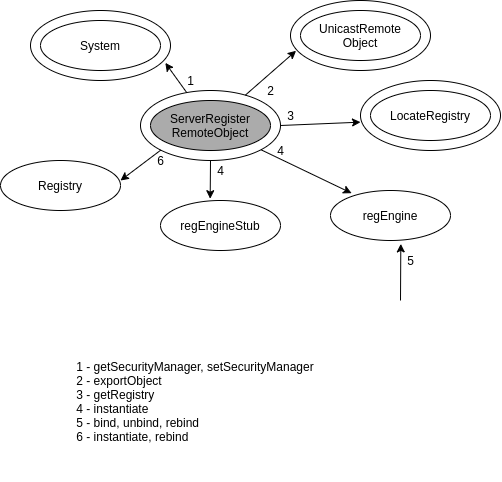

The diagram above was exported from draw.io. Its source (the exported page's mxGraphModel, read from the mxfile embedded in the PNG):
<mxGraphModel dx="931" dy="488" grid="1" gridSize="10" guides="1" tooltips="1" connect="1" arrows="1" fold="1" page="1" pageScale="1" pageWidth="850" pageHeight="1100" math="0" shadow="0">
  <root>
    <mxCell id="0" />
    <mxCell id="1" parent="0" />
    <mxCell id="LxVilCXa7ct43w7CahMR-30" style="edgeStyle=orthogonalEdgeStyle;rounded=0;orthogonalLoop=1;jettySize=auto;html=1;exitX=0.5;exitY=1;exitDx=0;exitDy=0;entryX=0.414;entryY=-0.036;entryDx=0;entryDy=0;entryPerimeter=0;" edge="1" parent="1" source="LxVilCXa7ct43w7CahMR-8" target="LxVilCXa7ct43w7CahMR-24">
      <mxGeometry relative="1" as="geometry" />
    </mxCell>
    <mxCell id="LxVilCXa7ct43w7CahMR-8" value="" style="ellipse;whiteSpace=wrap;html=1;shadow=0;sketch=0;" vertex="1" parent="1">
      <mxGeometry x="170" y="120" width="140" height="70" as="geometry" />
    </mxCell>
    <mxCell id="LxVilCXa7ct43w7CahMR-7" value="&lt;span&gt;ServerRegister&lt;/span&gt;&lt;br&gt;&lt;span&gt;RemoteObject&lt;/span&gt;" style="ellipse;whiteSpace=wrap;html=1;shadow=0;sketch=0;fillColor=#ABABAB;gradientColor=none;" vertex="1" parent="1">
      <mxGeometry x="180" y="130" width="120" height="50" as="geometry" />
    </mxCell>
    <mxCell id="LxVilCXa7ct43w7CahMR-11" value="" style="ellipse;whiteSpace=wrap;html=1;shadow=0;sketch=0;" vertex="1" parent="1">
      <mxGeometry x="60" y="40" width="140" height="70" as="geometry" />
    </mxCell>
    <mxCell id="LxVilCXa7ct43w7CahMR-12" value="&lt;span&gt;System&lt;/span&gt;" style="ellipse;whiteSpace=wrap;html=1;shadow=0;sketch=0;gradientColor=none;fillColor=#FFFFFF;" vertex="1" parent="1">
      <mxGeometry x="70" y="50" width="120" height="50" as="geometry" />
    </mxCell>
    <mxCell id="LxVilCXa7ct43w7CahMR-14" value="" style="endArrow=classic;html=1;entryX=0.963;entryY=0.748;entryDx=0;entryDy=0;entryPerimeter=0;" edge="1" parent="1" source="LxVilCXa7ct43w7CahMR-8" target="LxVilCXa7ct43w7CahMR-11">
      <mxGeometry width="50" height="50" relative="1" as="geometry">
        <mxPoint x="180" y="110" as="sourcePoint" />
        <mxPoint x="130" y="110" as="targetPoint" />
      </mxGeometry>
    </mxCell>
    <mxCell id="LxVilCXa7ct43w7CahMR-15" value="" style="ellipse;whiteSpace=wrap;html=1;shadow=0;sketch=0;" vertex="1" parent="1">
      <mxGeometry x="320" y="30" width="140" height="70" as="geometry" />
    </mxCell>
    <mxCell id="LxVilCXa7ct43w7CahMR-16" value="&lt;span&gt;UnicastRemote&lt;br&gt;Object&lt;br&gt;&lt;/span&gt;" style="ellipse;whiteSpace=wrap;html=1;shadow=0;sketch=0;gradientColor=none;fillColor=#FFFFFF;" vertex="1" parent="1">
      <mxGeometry x="330" y="40" width="120" height="50" as="geometry" />
    </mxCell>
    <mxCell id="LxVilCXa7ct43w7CahMR-17" value="" style="endArrow=classic;html=1;entryX=0.04;entryY=0.718;entryDx=0;entryDy=0;entryPerimeter=0;" edge="1" parent="1" source="LxVilCXa7ct43w7CahMR-8" target="LxVilCXa7ct43w7CahMR-15">
      <mxGeometry width="50" height="50" relative="1" as="geometry">
        <mxPoint x="310" y="130" as="sourcePoint" />
        <mxPoint x="360" y="80" as="targetPoint" />
      </mxGeometry>
    </mxCell>
    <mxCell id="LxVilCXa7ct43w7CahMR-18" value="" style="ellipse;whiteSpace=wrap;html=1;shadow=0;sketch=0;" vertex="1" parent="1">
      <mxGeometry x="390" y="110" width="140" height="70" as="geometry" />
    </mxCell>
    <mxCell id="LxVilCXa7ct43w7CahMR-19" value="&lt;span&gt;LocateRegistry&lt;br&gt;&lt;/span&gt;" style="ellipse;whiteSpace=wrap;html=1;shadow=0;sketch=0;gradientColor=none;fillColor=#FFFFFF;" vertex="1" parent="1">
      <mxGeometry x="400" y="120" width="120" height="50" as="geometry" />
    </mxCell>
    <mxCell id="LxVilCXa7ct43w7CahMR-20" value="" style="endArrow=classic;html=1;exitX=1;exitY=0.5;exitDx=0;exitDy=0;entryX=0;entryY=0.595;entryDx=0;entryDy=0;entryPerimeter=0;" edge="1" parent="1" source="LxVilCXa7ct43w7CahMR-8" target="LxVilCXa7ct43w7CahMR-18">
      <mxGeometry width="50" height="50" relative="1" as="geometry">
        <mxPoint x="310" y="230" as="sourcePoint" />
        <mxPoint x="370" y="220" as="targetPoint" />
      </mxGeometry>
    </mxCell>
    <mxCell id="LxVilCXa7ct43w7CahMR-21" value="Registry" style="ellipse;whiteSpace=wrap;html=1;shadow=0;sketch=0;fillColor=#FFFFFF;gradientColor=none;" vertex="1" parent="1">
      <mxGeometry x="30" y="190" width="120" height="50" as="geometry" />
    </mxCell>
    <mxCell id="LxVilCXa7ct43w7CahMR-24" value="regEngineStub" style="ellipse;whiteSpace=wrap;html=1;shadow=0;sketch=0;fillColor=#FFFFFF;gradientColor=none;" vertex="1" parent="1">
      <mxGeometry x="190" y="230" width="120" height="50" as="geometry" />
    </mxCell>
    <mxCell id="LxVilCXa7ct43w7CahMR-25" value="regEngine" style="ellipse;whiteSpace=wrap;html=1;shadow=0;sketch=0;fillColor=#FFFFFF;gradientColor=none;" vertex="1" parent="1">
      <mxGeometry x="360" y="220" width="120" height="50" as="geometry" />
    </mxCell>
    <mxCell id="LxVilCXa7ct43w7CahMR-26" value="" style="endArrow=classic;html=1;entryX=0.586;entryY=1.068;entryDx=0;entryDy=0;entryPerimeter=0;" edge="1" parent="1" target="LxVilCXa7ct43w7CahMR-25">
      <mxGeometry width="50" height="50" relative="1" as="geometry">
        <mxPoint x="430" y="330" as="sourcePoint" />
        <mxPoint x="480" y="280" as="targetPoint" />
      </mxGeometry>
    </mxCell>
    <mxCell id="LxVilCXa7ct43w7CahMR-29" value="" style="endArrow=classic;html=1;entryX=0.176;entryY=0.054;entryDx=0;entryDy=0;entryPerimeter=0;" edge="1" parent="1" source="LxVilCXa7ct43w7CahMR-8" target="LxVilCXa7ct43w7CahMR-25">
      <mxGeometry width="50" height="50" relative="1" as="geometry">
        <mxPoint x="290" y="240" as="sourcePoint" />
        <mxPoint x="340" y="190" as="targetPoint" />
      </mxGeometry>
    </mxCell>
    <mxCell id="LxVilCXa7ct43w7CahMR-32" value="" style="endArrow=classic;html=1;exitX=0;exitY=1;exitDx=0;exitDy=0;" edge="1" parent="1" source="LxVilCXa7ct43w7CahMR-8">
      <mxGeometry width="50" height="50" relative="1" as="geometry">
        <mxPoint x="60" y="180" as="sourcePoint" />
        <mxPoint x="150" y="210" as="targetPoint" />
      </mxGeometry>
    </mxCell>
    <mxCell id="LxVilCXa7ct43w7CahMR-33" value="1" style="text;html=1;align=center;verticalAlign=middle;resizable=0;points=[];autosize=1;strokeColor=none;" vertex="1" parent="1">
      <mxGeometry x="210" y="100" width="20" height="20" as="geometry" />
    </mxCell>
    <mxCell id="LxVilCXa7ct43w7CahMR-34" value="2" style="text;html=1;align=center;verticalAlign=middle;resizable=0;points=[];autosize=1;strokeColor=none;" vertex="1" parent="1">
      <mxGeometry x="290" y="110" width="20" height="20" as="geometry" />
    </mxCell>
    <mxCell id="LxVilCXa7ct43w7CahMR-35" value="3" style="text;html=1;align=center;verticalAlign=middle;resizable=0;points=[];autosize=1;strokeColor=none;" vertex="1" parent="1">
      <mxGeometry x="310" y="135" width="20" height="20" as="geometry" />
    </mxCell>
    <mxCell id="LxVilCXa7ct43w7CahMR-36" value="4" style="text;html=1;align=center;verticalAlign=middle;resizable=0;points=[];autosize=1;strokeColor=none;" vertex="1" parent="1">
      <mxGeometry x="300" y="170" width="20" height="20" as="geometry" />
    </mxCell>
    <mxCell id="LxVilCXa7ct43w7CahMR-37" value="5" style="text;html=1;align=center;verticalAlign=middle;resizable=0;points=[];autosize=1;strokeColor=none;" vertex="1" parent="1">
      <mxGeometry x="430" y="280" width="20" height="20" as="geometry" />
    </mxCell>
    <mxCell id="LxVilCXa7ct43w7CahMR-38" value="4" style="text;html=1;align=center;verticalAlign=middle;resizable=0;points=[];autosize=1;strokeColor=none;" vertex="1" parent="1">
      <mxGeometry x="240" y="190" width="20" height="20" as="geometry" />
    </mxCell>
    <mxCell id="LxVilCXa7ct43w7CahMR-39" value="6" style="text;html=1;align=center;verticalAlign=middle;resizable=0;points=[];autosize=1;strokeColor=none;" vertex="1" parent="1">
      <mxGeometry x="180" y="180" width="20" height="20" as="geometry" />
    </mxCell>
    <mxCell id="LxVilCXa7ct43w7CahMR-41" value="1 - getSecurityManager, setSecurityManager&lt;br&gt;&lt;div style=&quot;text-align: left&quot;&gt;&lt;span&gt;2 - exportObject&lt;/span&gt;&lt;/div&gt;&lt;div style=&quot;text-align: left&quot;&gt;&lt;span&gt;3 - getRegistry&lt;/span&gt;&lt;/div&gt;&lt;div style=&quot;text-align: left&quot;&gt;4 - instantiate&amp;nbsp;&lt;/div&gt;&lt;div style=&quot;text-align: left&quot;&gt;5 - bind, unbind, rebind&lt;/div&gt;&lt;div style=&quot;text-align: left&quot;&gt;6 -&amp;nbsp;&lt;span&gt;instantiate, rebind&lt;/span&gt;&lt;/div&gt;&lt;div style=&quot;text-align: left&quot;&gt;&lt;span&gt;&lt;br&gt;&lt;/span&gt;&lt;/div&gt;&amp;nbsp;" style="text;html=1;strokeColor=none;fillColor=none;align=center;verticalAlign=middle;whiteSpace=wrap;rounded=0;shadow=0;sketch=0;" vertex="1" parent="1">
      <mxGeometry x="60" y="380" width="330" height="130" as="geometry" />
    </mxCell>
  </root>
</mxGraphModel>